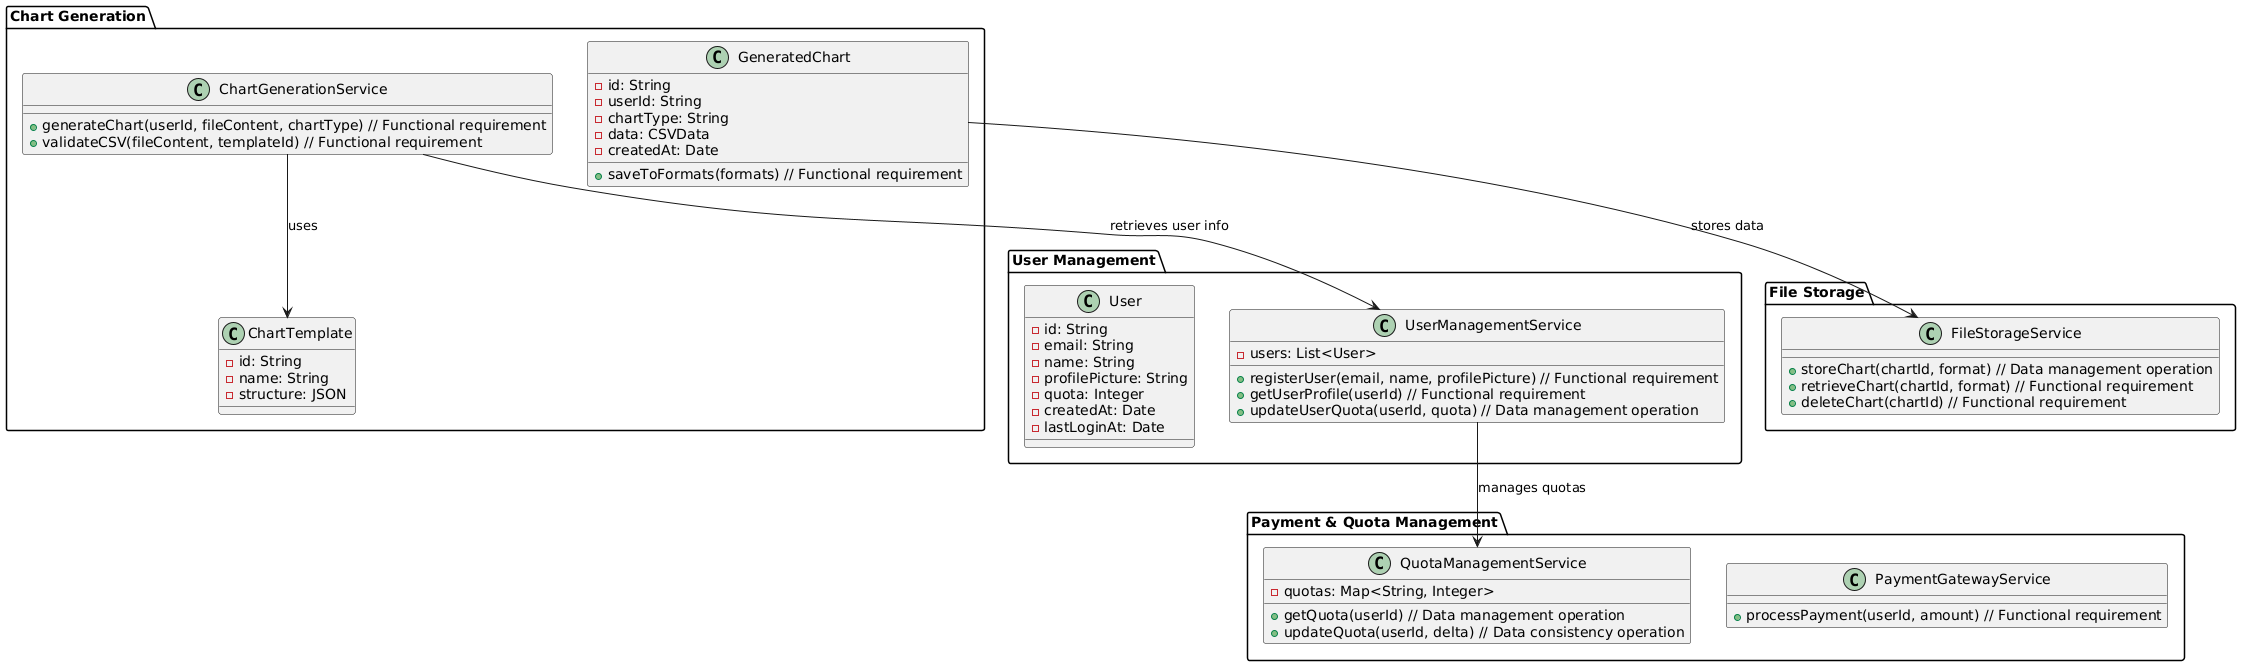

The diagram above was rendered by PlantUML. Its source (embedded in the PNG):
@startuml
package "User Management" {
  class UserManagementService {
    - users: List<User>
    + registerUser(email, name, profilePicture) // Functional requirement
    + getUserProfile(userId) // Functional requirement
    + updateUserQuota(userId, quota) // Data management operation 
  }
  class User {
    - id: String
    - email: String
    - name: String
    - profilePicture: String
    - quota: Integer
    - createdAt: Date
    - lastLoginAt: Date
  }
}

package "Chart Generation" {
  class ChartGenerationService {
    + generateChart(userId, fileContent, chartType) // Functional requirement
    + validateCSV(fileContent, templateId) // Functional requirement
  }
  class ChartTemplate {
    - id: String
    - name: String
    - structure: JSON
  }

  class GeneratedChart {
    - id: String
    - userId: String
    - chartType: String
    - data: CSVData
    - createdAt: Date
    + saveToFormats(formats) // Functional requirement
  }
}

package "File Storage" {
  class FileStorageService {
    + storeChart(chartId, format) // Data management operation
    + retrieveChart(chartId, format) // Functional requirement
    + deleteChart(chartId) // Functional requirement 
  }
}

package "Payment & Quota Management" {
  class PaymentGatewayService {
    + processPayment(userId, amount) // Functional requirement
  }
  class QuotaManagementService {
    - quotas: Map<String, Integer>
    + getQuota(userId) // Data management operation
    + updateQuota(userId, delta) // Data consistency operation

  }
}


ChartGenerationService --> ChartTemplate : uses
ChartGenerationService --> UserManagementService : retrieves user info

GeneratedChart --> FileStorageService : stores data

UserManagementService --> QuotaManagementService : manages quotas



@enduml